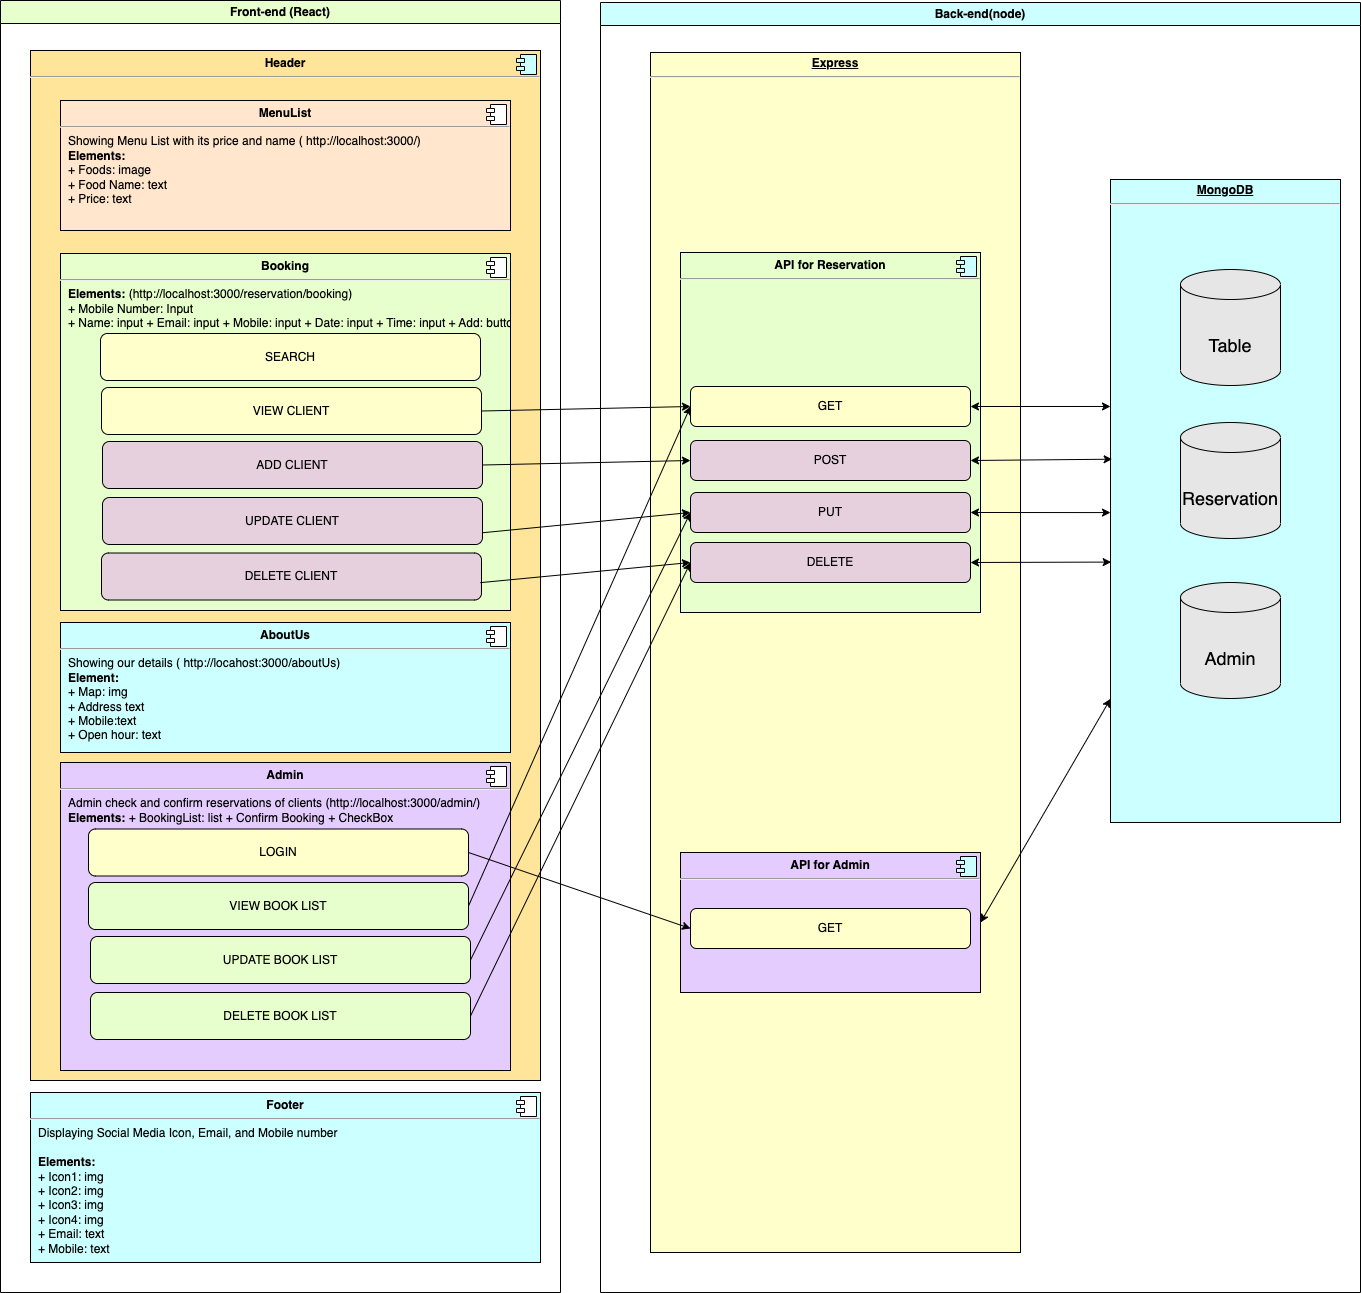

The diagram above was exported from draw.io. Its source (the exported page's mxGraphModel, read from the mxfile embedded in the PNG):
<mxGraphModel dx="5470" dy="7096" grid="1" gridSize="10" guides="1" tooltips="1" connect="1" arrows="1" fold="1" page="1" pageScale="1" pageWidth="1654" pageHeight="1169" math="0" shadow="0">
  <root>
    <mxCell id="0" />
    <mxCell id="1" parent="0" />
    <mxCell id="vhRNw_kf-RxPfxNYOcxb-28" value="Back-end(node)" style="swimlane;whiteSpace=wrap;html=1;fillColor=#CCFFFF;" parent="1" vertex="1">
      <mxGeometry x="-1000" y="102" width="760" height="1290" as="geometry" />
    </mxCell>
    <mxCell id="wY641CCNSyQwz-pG1HCn-106" value="&lt;p style=&quot;margin:0px;margin-top:4px;text-align:center;text-decoration:underline;&quot;&gt;&lt;b&gt;MongoDB&lt;/b&gt;&lt;/p&gt;&lt;hr&gt;&lt;p style=&quot;margin:0px;margin-left:8px;&quot;&gt;&lt;br&gt;&lt;/p&gt;" style="verticalAlign=top;align=left;overflow=fill;fontSize=12;fontFamily=Helvetica;html=1;fillColor=#CCFFFF;" parent="vhRNw_kf-RxPfxNYOcxb-28" vertex="1">
      <mxGeometry x="510" y="177" width="230" height="643" as="geometry" />
    </mxCell>
    <mxCell id="vhRNw_kf-RxPfxNYOcxb-37" value="&lt;p style=&quot;margin:0px;margin-top:4px;text-align:center;text-decoration:underline;&quot;&gt;&lt;b&gt;Express&lt;/b&gt;&lt;/p&gt;&lt;hr&gt;&lt;p style=&quot;margin:0px;margin-left:8px;&quot;&gt;&lt;br&gt;&lt;/p&gt;" style="verticalAlign=top;align=left;overflow=fill;fontSize=12;fontFamily=Helvetica;html=1;fillColor=#FFFFCC;" parent="vhRNw_kf-RxPfxNYOcxb-28" vertex="1">
      <mxGeometry x="50" y="50" width="370" height="1200" as="geometry" />
    </mxCell>
    <mxCell id="vhRNw_kf-RxPfxNYOcxb-40" value="&lt;p style=&quot;margin:0px;margin-top:6px;text-align:center;&quot;&gt;&lt;b&gt;API for Reservation&lt;/b&gt;&lt;/p&gt;&lt;hr&gt;&lt;p style=&quot;text-align: center; margin: 0px 0px 0px 8px;&quot;&gt;&lt;br&gt;&lt;/p&gt;" style="align=left;overflow=fill;html=1;dropTarget=0;fillColor=#E6FFCC;" parent="vhRNw_kf-RxPfxNYOcxb-28" vertex="1">
      <mxGeometry x="80" y="250" width="300" height="360" as="geometry" />
    </mxCell>
    <mxCell id="vhRNw_kf-RxPfxNYOcxb-41" value="" style="shape=component;jettyWidth=8;jettyHeight=4;fillColor=#CCFFFF;" parent="vhRNw_kf-RxPfxNYOcxb-40" vertex="1">
      <mxGeometry x="1" width="20" height="20" relative="1" as="geometry">
        <mxPoint x="-24" y="4" as="offset" />
      </mxGeometry>
    </mxCell>
    <mxCell id="vhRNw_kf-RxPfxNYOcxb-42" value="&lt;p style=&quot;margin:0px;margin-top:6px;text-align:center;&quot;&gt;&lt;b&gt;API for Admin&lt;/b&gt;&lt;/p&gt;&lt;hr&gt;&lt;p style=&quot;text-align: center; margin: 0px 0px 0px 8px;&quot;&gt;&lt;br&gt;&lt;/p&gt;" style="align=left;overflow=fill;html=1;dropTarget=0;fillColor=#E5CCFF;" parent="vhRNw_kf-RxPfxNYOcxb-28" vertex="1">
      <mxGeometry x="80" y="850" width="300" height="140" as="geometry" />
    </mxCell>
    <mxCell id="vhRNw_kf-RxPfxNYOcxb-43" value="" style="shape=component;jettyWidth=8;jettyHeight=4;fillColor=#CCFFFF;" parent="vhRNw_kf-RxPfxNYOcxb-42" vertex="1">
      <mxGeometry x="1" width="20" height="20" relative="1" as="geometry">
        <mxPoint x="-24" y="4" as="offset" />
      </mxGeometry>
    </mxCell>
    <mxCell id="vhRNw_kf-RxPfxNYOcxb-45" value="&lt;font style=&quot;font-size: 18px;&quot;&gt;Admin&lt;/font&gt;" style="shape=cylinder3;whiteSpace=wrap;html=1;boundedLbl=1;backgroundOutline=1;size=15;fontSize=36;fillColor=#E6E6E6;align=center;" parent="vhRNw_kf-RxPfxNYOcxb-28" vertex="1">
      <mxGeometry x="580" y="580" width="100" height="116" as="geometry" />
    </mxCell>
    <mxCell id="vhRNw_kf-RxPfxNYOcxb-49" value="&lt;span style=&quot;font-size: 18px;&quot;&gt;Table&lt;/span&gt;" style="shape=cylinder3;whiteSpace=wrap;html=1;boundedLbl=1;backgroundOutline=1;size=15;fontSize=36;fillColor=#E6E6E6;align=center;" parent="vhRNw_kf-RxPfxNYOcxb-28" vertex="1">
      <mxGeometry x="580" y="267" width="100" height="116" as="geometry" />
    </mxCell>
    <mxCell id="vhRNw_kf-RxPfxNYOcxb-51" value="&lt;span style=&quot;font-size: 18px;&quot;&gt;Reservation&lt;/span&gt;" style="shape=cylinder3;whiteSpace=wrap;html=1;boundedLbl=1;backgroundOutline=1;size=15;fontSize=36;fillColor=#E6E6E6;align=center;" parent="vhRNw_kf-RxPfxNYOcxb-28" vertex="1">
      <mxGeometry x="580" y="420" width="100" height="116" as="geometry" />
    </mxCell>
    <mxCell id="wY641CCNSyQwz-pG1HCn-53" value="GET" style="rounded=1;whiteSpace=wrap;html=1;fillColor=#FFFFCC;" parent="vhRNw_kf-RxPfxNYOcxb-28" vertex="1">
      <mxGeometry x="90" y="384" width="280" height="40" as="geometry" />
    </mxCell>
    <mxCell id="wY641CCNSyQwz-pG1HCn-69" value="POST" style="rounded=1;whiteSpace=wrap;html=1;fillColor=#E6D0DE;" parent="vhRNw_kf-RxPfxNYOcxb-28" vertex="1">
      <mxGeometry x="90" y="438" width="280" height="40" as="geometry" />
    </mxCell>
    <mxCell id="wY641CCNSyQwz-pG1HCn-87" value="PUT" style="rounded=1;whiteSpace=wrap;html=1;fillColor=#E6D0DE;" parent="vhRNw_kf-RxPfxNYOcxb-28" vertex="1">
      <mxGeometry x="90" y="490" width="280" height="40" as="geometry" />
    </mxCell>
    <mxCell id="wY641CCNSyQwz-pG1HCn-88" value="DELETE" style="rounded=1;whiteSpace=wrap;html=1;fillColor=#E6D0DE;" parent="vhRNw_kf-RxPfxNYOcxb-28" vertex="1">
      <mxGeometry x="90" y="540" width="280" height="40" as="geometry" />
    </mxCell>
    <mxCell id="wY641CCNSyQwz-pG1HCn-89" value="GET" style="rounded=1;whiteSpace=wrap;html=1;fillColor=#FFFFCC;" parent="vhRNw_kf-RxPfxNYOcxb-28" vertex="1">
      <mxGeometry x="90" y="906" width="280" height="40" as="geometry" />
    </mxCell>
    <mxCell id="wY641CCNSyQwz-pG1HCn-107" value="" style="endArrow=classic;startArrow=classic;html=1;rounded=0;exitX=1;exitY=0.5;exitDx=0;exitDy=0;entryX=0;entryY=0.353;entryDx=0;entryDy=0;entryPerimeter=0;" parent="vhRNw_kf-RxPfxNYOcxb-28" source="wY641CCNSyQwz-pG1HCn-53" target="wY641CCNSyQwz-pG1HCn-106" edge="1">
      <mxGeometry width="50" height="50" relative="1" as="geometry">
        <mxPoint x="500" y="750" as="sourcePoint" />
        <mxPoint x="550" y="700" as="targetPoint" />
      </mxGeometry>
    </mxCell>
    <mxCell id="wY641CCNSyQwz-pG1HCn-108" value="" style="endArrow=classic;startArrow=classic;html=1;rounded=0;entryX=0.007;entryY=0.435;entryDx=0;entryDy=0;entryPerimeter=0;exitX=1;exitY=0.5;exitDx=0;exitDy=0;" parent="vhRNw_kf-RxPfxNYOcxb-28" source="wY641CCNSyQwz-pG1HCn-69" target="wY641CCNSyQwz-pG1HCn-106" edge="1">
      <mxGeometry width="50" height="50" relative="1" as="geometry">
        <mxPoint x="380" y="414" as="sourcePoint" />
        <mxPoint x="520" y="413.9789999999998" as="targetPoint" />
      </mxGeometry>
    </mxCell>
    <mxCell id="wY641CCNSyQwz-pG1HCn-109" value="" style="endArrow=classic;startArrow=classic;html=1;rounded=0;entryX=0;entryY=0.518;entryDx=0;entryDy=0;entryPerimeter=0;exitX=1;exitY=0.5;exitDx=0;exitDy=0;" parent="vhRNw_kf-RxPfxNYOcxb-28" source="wY641CCNSyQwz-pG1HCn-87" target="wY641CCNSyQwz-pG1HCn-106" edge="1">
      <mxGeometry width="50" height="50" relative="1" as="geometry">
        <mxPoint x="380" y="468" as="sourcePoint" />
        <mxPoint x="521.6100000000001" y="466.7049999999999" as="targetPoint" />
      </mxGeometry>
    </mxCell>
    <mxCell id="wY641CCNSyQwz-pG1HCn-110" value="" style="endArrow=classic;startArrow=classic;html=1;rounded=0;entryX=0.003;entryY=0.595;entryDx=0;entryDy=0;entryPerimeter=0;exitX=1;exitY=0.5;exitDx=0;exitDy=0;" parent="vhRNw_kf-RxPfxNYOcxb-28" source="wY641CCNSyQwz-pG1HCn-88" target="wY641CCNSyQwz-pG1HCn-106" edge="1">
      <mxGeometry width="50" height="50" relative="1" as="geometry">
        <mxPoint x="380" y="520" as="sourcePoint" />
        <mxPoint x="520" y="520.0740000000001" as="targetPoint" />
      </mxGeometry>
    </mxCell>
    <mxCell id="wY641CCNSyQwz-pG1HCn-111" value="" style="endArrow=classic;startArrow=classic;html=1;rounded=0;exitX=1;exitY=0.5;exitDx=0;exitDy=0;" parent="vhRNw_kf-RxPfxNYOcxb-28" source="vhRNw_kf-RxPfxNYOcxb-42" target="wY641CCNSyQwz-pG1HCn-106" edge="1">
      <mxGeometry width="50" height="50" relative="1" as="geometry">
        <mxPoint x="500" y="750" as="sourcePoint" />
        <mxPoint x="550" y="700" as="targetPoint" />
      </mxGeometry>
    </mxCell>
    <mxCell id="wY641CCNSyQwz-pG1HCn-13" value="Front-end (React)" style="swimlane;whiteSpace=wrap;html=1;fillColor=#E6FFCC;" parent="1" vertex="1">
      <mxGeometry x="-1600" y="100" width="560" height="1292" as="geometry" />
    </mxCell>
    <mxCell id="wY641CCNSyQwz-pG1HCn-25" value="&lt;p style=&quot;margin:0px;margin-top:6px;text-align:center;&quot;&gt;&lt;b&gt;Header&lt;/b&gt;&lt;/p&gt;&lt;hr&gt;&lt;p style=&quot;margin:0px;margin-left:8px;&quot;&gt;&lt;br&gt;&lt;/p&gt;" style="align=left;overflow=fill;html=1;dropTarget=0;fillColor=#FFE599;" parent="wY641CCNSyQwz-pG1HCn-13" vertex="1">
      <mxGeometry x="30" y="50" width="510" height="1030" as="geometry" />
    </mxCell>
    <mxCell id="wY641CCNSyQwz-pG1HCn-26" value="" style="shape=component;jettyWidth=8;jettyHeight=4;fillColor=#CCFFFF;" parent="wY641CCNSyQwz-pG1HCn-25" vertex="1">
      <mxGeometry x="1" width="20" height="20" relative="1" as="geometry">
        <mxPoint x="-24" y="4" as="offset" />
      </mxGeometry>
    </mxCell>
    <mxCell id="wY641CCNSyQwz-pG1HCn-15" value="&lt;p style=&quot;margin:0px;margin-top:6px;text-align:center;&quot;&gt;&lt;b&gt;MenuList&lt;/b&gt;&lt;/p&gt;&lt;hr&gt;&lt;p style=&quot;margin:0px;margin-left:8px;&quot;&gt;Showing Menu List with its price and name ( http://localhost:3000/)&lt;/p&gt;&lt;p style=&quot;margin:0px;margin-left:8px;&quot;&gt;&lt;b&gt;Elements:&lt;/b&gt;&lt;/p&gt;&lt;p style=&quot;margin:0px;margin-left:8px;&quot;&gt;+ Foods: image&lt;br&gt;+ Food Name: text&lt;/p&gt;&lt;p style=&quot;margin:0px;margin-left:8px;&quot;&gt;+ Price: text&lt;/p&gt;&lt;p style=&quot;margin:0px;margin-left:8px;&quot;&gt;&lt;br&gt;&lt;/p&gt;" style="align=left;overflow=fill;html=1;dropTarget=0;fillColor=#FFE6CC;" parent="wY641CCNSyQwz-pG1HCn-13" vertex="1">
      <mxGeometry x="60" y="100" width="450" height="130" as="geometry" />
    </mxCell>
    <mxCell id="wY641CCNSyQwz-pG1HCn-16" value="" style="shape=component;jettyWidth=8;jettyHeight=4;" parent="wY641CCNSyQwz-pG1HCn-15" vertex="1">
      <mxGeometry x="1" width="20" height="20" relative="1" as="geometry">
        <mxPoint x="-24" y="4" as="offset" />
      </mxGeometry>
    </mxCell>
    <mxCell id="wY641CCNSyQwz-pG1HCn-17" value="&lt;p style=&quot;margin:0px;margin-top:6px;text-align:center;&quot;&gt;&lt;b&gt;Booking&lt;/b&gt;&lt;/p&gt;&lt;hr&gt;&lt;p style=&quot;margin:0px;margin-left:8px;&quot;&gt;&lt;b&gt;Elements: &lt;/b&gt;(http://localhost:3000/reservation/booking)&lt;/p&gt;&lt;p style=&quot;margin:0px;margin-left:8px;&quot;&gt;+ Mobile Number: Input&lt;/p&gt;&lt;p style=&quot;margin:0px;margin-left:8px;&quot;&gt;+ Name: input + Email: input&amp;nbsp;&lt;span style=&quot;background-color: initial;&quot;&gt;+ Mobile: input&amp;nbsp;&lt;/span&gt;&lt;span style=&quot;background-color: initial;&quot;&gt;+ Date: input&amp;nbsp;&lt;/span&gt;&lt;span style=&quot;background-color: initial;&quot;&gt;+ Time: input&amp;nbsp;&lt;/span&gt;&lt;span style=&quot;background-color: initial;&quot;&gt;+ Add: button&lt;/span&gt;&lt;/p&gt;&lt;p style=&quot;margin:0px;margin-left:8px;&quot;&gt;&lt;br&gt;&lt;/p&gt;&lt;p style=&quot;margin:0px;margin-left:8px;&quot;&gt;&lt;br&gt;&lt;/p&gt;" style="align=left;overflow=fill;html=1;dropTarget=0;fillColor=#E6FFCC;" parent="wY641CCNSyQwz-pG1HCn-13" vertex="1">
      <mxGeometry x="60" y="253" width="450" height="357" as="geometry" />
    </mxCell>
    <mxCell id="wY641CCNSyQwz-pG1HCn-18" value="" style="shape=component;jettyWidth=8;jettyHeight=4;" parent="wY641CCNSyQwz-pG1HCn-17" vertex="1">
      <mxGeometry x="1" width="20" height="20" relative="1" as="geometry">
        <mxPoint x="-24" y="4" as="offset" />
      </mxGeometry>
    </mxCell>
    <mxCell id="wY641CCNSyQwz-pG1HCn-19" value="&lt;p style=&quot;margin:0px;margin-top:6px;text-align:center;&quot;&gt;&lt;b&gt;AboutUs&lt;/b&gt;&lt;/p&gt;&lt;hr&gt;&lt;p style=&quot;margin:0px;margin-left:8px;&quot;&gt;Showing our details ( http://locahost:3000/aboutUs)&lt;/p&gt;&lt;p style=&quot;margin:0px;margin-left:8px;&quot;&gt;&lt;b&gt;Element:&lt;/b&gt;&lt;/p&gt;&lt;p style=&quot;margin:0px;margin-left:8px;&quot;&gt;+ Map: img&lt;br&gt;+ Address text&lt;/p&gt;&lt;p style=&quot;margin:0px;margin-left:8px;&quot;&gt;+ Mobile:text&lt;/p&gt;&lt;p style=&quot;margin:0px;margin-left:8px;&quot;&gt;+ Open hour: text&lt;/p&gt;" style="align=left;overflow=fill;html=1;dropTarget=0;fillColor=#CCFFFF;" parent="wY641CCNSyQwz-pG1HCn-13" vertex="1">
      <mxGeometry x="60" y="622" width="450" height="130" as="geometry" />
    </mxCell>
    <mxCell id="wY641CCNSyQwz-pG1HCn-20" value="" style="shape=component;jettyWidth=8;jettyHeight=4;" parent="wY641CCNSyQwz-pG1HCn-19" vertex="1">
      <mxGeometry x="1" width="20" height="20" relative="1" as="geometry">
        <mxPoint x="-24" y="4" as="offset" />
      </mxGeometry>
    </mxCell>
    <mxCell id="wY641CCNSyQwz-pG1HCn-21" value="&lt;p style=&quot;margin:0px;margin-top:6px;text-align:center;&quot;&gt;&lt;b&gt;Admin&lt;/b&gt;&lt;/p&gt;&lt;hr&gt;&lt;p style=&quot;margin:0px;margin-left:8px;&quot;&gt;Admin check and confirm reservations of clients (http://localhost:3000/admin/)&lt;/p&gt;&lt;p style=&quot;margin:0px;margin-left:8px;&quot;&gt;&lt;b&gt;Elements:&amp;nbsp;&lt;/b&gt;&lt;span style=&quot;background-color: initial;&quot;&gt;+ BookingList: list &lt;/span&gt;&lt;span style=&quot;background-color: initial;&quot;&gt;+ Confirm Booking&amp;nbsp;&lt;/span&gt;&lt;span style=&quot;background-color: initial;&quot;&gt;+ CheckBox&lt;/span&gt;&lt;/p&gt;&lt;p style=&quot;margin:0px;margin-left:8px;&quot;&gt;&lt;br&gt;&lt;/p&gt;" style="align=left;overflow=fill;html=1;dropTarget=0;fillColor=#E5CCFF;" parent="wY641CCNSyQwz-pG1HCn-13" vertex="1">
      <mxGeometry x="60" y="762" width="450" height="308" as="geometry" />
    </mxCell>
    <mxCell id="wY641CCNSyQwz-pG1HCn-22" value="" style="shape=component;jettyWidth=8;jettyHeight=4;" parent="wY641CCNSyQwz-pG1HCn-21" vertex="1">
      <mxGeometry x="1" width="20" height="20" relative="1" as="geometry">
        <mxPoint x="-24" y="4" as="offset" />
      </mxGeometry>
    </mxCell>
    <mxCell id="wY641CCNSyQwz-pG1HCn-23" value="&lt;p style=&quot;margin:0px;margin-top:6px;text-align:center;&quot;&gt;&lt;b&gt;Footer&lt;/b&gt;&lt;/p&gt;&lt;hr&gt;&lt;p style=&quot;margin:0px;margin-left:8px;&quot;&gt;Displaying Social Media Icon, Email, and Mobile number&lt;/p&gt;&lt;p style=&quot;margin:0px;margin-left:8px;&quot;&gt;&lt;br&gt;&lt;/p&gt;&lt;p style=&quot;margin:0px;margin-left:8px;&quot;&gt;&lt;b&gt;Elements:&lt;/b&gt;&lt;/p&gt;&lt;p style=&quot;margin:0px;margin-left:8px;&quot;&gt;+ Icon1: img&lt;br&gt;+ Icon2: img&lt;/p&gt;&lt;p style=&quot;margin:0px;margin-left:8px;&quot;&gt;+ Icon3: img&lt;/p&gt;&lt;p style=&quot;margin:0px;margin-left:8px;&quot;&gt;+ Icon4: img&lt;/p&gt;&lt;p style=&quot;margin:0px;margin-left:8px;&quot;&gt;+ Email: text&lt;/p&gt;&lt;p style=&quot;margin:0px;margin-left:8px;&quot;&gt;+ Mobile: text&lt;/p&gt;" style="align=left;overflow=fill;html=1;dropTarget=0;fillColor=#CCFFFF;" parent="wY641CCNSyQwz-pG1HCn-13" vertex="1">
      <mxGeometry x="30" y="1092" width="510" height="170" as="geometry" />
    </mxCell>
    <mxCell id="wY641CCNSyQwz-pG1HCn-24" value="" style="shape=component;jettyWidth=8;jettyHeight=4;" parent="wY641CCNSyQwz-pG1HCn-23" vertex="1">
      <mxGeometry x="1" width="20" height="20" relative="1" as="geometry">
        <mxPoint x="-24" y="4" as="offset" />
      </mxGeometry>
    </mxCell>
    <mxCell id="wY641CCNSyQwz-pG1HCn-27" value="SEARCH" style="rounded=1;whiteSpace=wrap;html=1;fillColor=#FFFFCC;" parent="wY641CCNSyQwz-pG1HCn-13" vertex="1">
      <mxGeometry x="100" y="333" width="380" height="47" as="geometry" />
    </mxCell>
    <mxCell id="wY641CCNSyQwz-pG1HCn-28" value="VIEW CLIENT" style="rounded=1;whiteSpace=wrap;html=1;fillColor=#FFFFCC;" parent="wY641CCNSyQwz-pG1HCn-13" vertex="1">
      <mxGeometry x="101" y="387" width="380" height="47" as="geometry" />
    </mxCell>
    <mxCell id="wY641CCNSyQwz-pG1HCn-29" value="LOGIN" style="rounded=1;whiteSpace=wrap;html=1;fillColor=#FFFFCC;" parent="wY641CCNSyQwz-pG1HCn-13" vertex="1">
      <mxGeometry x="88" y="828.5" width="380" height="47" as="geometry" />
    </mxCell>
    <mxCell id="wY641CCNSyQwz-pG1HCn-30" value="VIEW BOOK LIST" style="rounded=1;whiteSpace=wrap;html=1;fillColor=#E6FFCC;" parent="wY641CCNSyQwz-pG1HCn-13" vertex="1">
      <mxGeometry x="88" y="882" width="380" height="47" as="geometry" />
    </mxCell>
    <mxCell id="wY641CCNSyQwz-pG1HCn-32" value="ADD CLIENT" style="rounded=1;whiteSpace=wrap;html=1;fillColor=#E6D0DE;" parent="wY641CCNSyQwz-pG1HCn-13" vertex="1">
      <mxGeometry x="102" y="441" width="380" height="47" as="geometry" />
    </mxCell>
    <mxCell id="wY641CCNSyQwz-pG1HCn-51" value="UPDATE CLIENT" style="rounded=1;whiteSpace=wrap;html=1;fillColor=#E6D0DE;" parent="wY641CCNSyQwz-pG1HCn-13" vertex="1">
      <mxGeometry x="102" y="497" width="380" height="47" as="geometry" />
    </mxCell>
    <mxCell id="wY641CCNSyQwz-pG1HCn-52" value="DELETE CLIENT" style="rounded=1;whiteSpace=wrap;html=1;fillColor=#E6D0DE;" parent="wY641CCNSyQwz-pG1HCn-13" vertex="1">
      <mxGeometry x="101" y="552.5" width="380" height="47" as="geometry" />
    </mxCell>
    <mxCell id="wY641CCNSyQwz-pG1HCn-92" value="UPDATE BOOK LIST" style="rounded=1;whiteSpace=wrap;html=1;fillColor=#E6FFCC;" parent="wY641CCNSyQwz-pG1HCn-13" vertex="1">
      <mxGeometry x="90" y="936" width="380" height="47" as="geometry" />
    </mxCell>
    <mxCell id="wY641CCNSyQwz-pG1HCn-93" value="DELETE BOOK LIST" style="rounded=1;whiteSpace=wrap;html=1;fillColor=#E6FFCC;" parent="wY641CCNSyQwz-pG1HCn-13" vertex="1">
      <mxGeometry x="90" y="992" width="380" height="47" as="geometry" />
    </mxCell>
    <mxCell id="wY641CCNSyQwz-pG1HCn-97" value="" style="endArrow=classic;html=1;rounded=0;entryX=0;entryY=0.5;entryDx=0;entryDy=0;exitX=1;exitY=0.5;exitDx=0;exitDy=0;" parent="1" source="wY641CCNSyQwz-pG1HCn-32" target="wY641CCNSyQwz-pG1HCn-69" edge="1">
      <mxGeometry width="50" height="50" relative="1" as="geometry">
        <mxPoint x="-1070" y="872" as="sourcePoint" />
        <mxPoint x="-1020" y="822" as="targetPoint" />
      </mxGeometry>
    </mxCell>
    <mxCell id="wY641CCNSyQwz-pG1HCn-98" value="" style="endArrow=classic;html=1;rounded=0;exitX=1;exitY=0.75;exitDx=0;exitDy=0;entryX=0;entryY=0.5;entryDx=0;entryDy=0;" parent="1" source="wY641CCNSyQwz-pG1HCn-51" target="wY641CCNSyQwz-pG1HCn-87" edge="1">
      <mxGeometry width="50" height="50" relative="1" as="geometry">
        <mxPoint x="-1070" y="872" as="sourcePoint" />
        <mxPoint x="-1020" y="822" as="targetPoint" />
      </mxGeometry>
    </mxCell>
    <mxCell id="wY641CCNSyQwz-pG1HCn-99" value="" style="endArrow=classic;html=1;rounded=0;exitX=0.933;exitY=0.922;exitDx=0;exitDy=0;exitPerimeter=0;entryX=0;entryY=0.5;entryDx=0;entryDy=0;" parent="1" source="wY641CCNSyQwz-pG1HCn-17" target="wY641CCNSyQwz-pG1HCn-88" edge="1">
      <mxGeometry width="50" height="50" relative="1" as="geometry">
        <mxPoint x="-1070" y="872" as="sourcePoint" />
        <mxPoint x="-1020" y="822" as="targetPoint" />
      </mxGeometry>
    </mxCell>
    <mxCell id="wY641CCNSyQwz-pG1HCn-100" value="" style="endArrow=classic;html=1;rounded=0;exitX=1;exitY=0.5;exitDx=0;exitDy=0;entryX=0;entryY=0.5;entryDx=0;entryDy=0;" parent="1" source="wY641CCNSyQwz-pG1HCn-28" target="wY641CCNSyQwz-pG1HCn-53" edge="1">
      <mxGeometry width="50" height="50" relative="1" as="geometry">
        <mxPoint x="-1070" y="852" as="sourcePoint" />
        <mxPoint x="-1020" y="802" as="targetPoint" />
      </mxGeometry>
    </mxCell>
    <mxCell id="wY641CCNSyQwz-pG1HCn-101" value="" style="endArrow=classic;html=1;rounded=0;exitX=1;exitY=0.5;exitDx=0;exitDy=0;entryX=0;entryY=0.5;entryDx=0;entryDy=0;" parent="1" source="wY641CCNSyQwz-pG1HCn-29" target="wY641CCNSyQwz-pG1HCn-89" edge="1">
      <mxGeometry width="50" height="50" relative="1" as="geometry">
        <mxPoint x="-1070" y="852" as="sourcePoint" />
        <mxPoint x="-1020" y="802" as="targetPoint" />
      </mxGeometry>
    </mxCell>
    <mxCell id="wY641CCNSyQwz-pG1HCn-102" value="" style="endArrow=classic;html=1;rounded=0;exitX=1;exitY=0.5;exitDx=0;exitDy=0;entryX=0;entryY=0.5;entryDx=0;entryDy=0;" parent="1" source="wY641CCNSyQwz-pG1HCn-30" target="wY641CCNSyQwz-pG1HCn-53" edge="1">
      <mxGeometry width="50" height="50" relative="1" as="geometry">
        <mxPoint x="-1070" y="852" as="sourcePoint" />
        <mxPoint x="-1020" y="802" as="targetPoint" />
      </mxGeometry>
    </mxCell>
    <mxCell id="wY641CCNSyQwz-pG1HCn-103" value="" style="endArrow=classic;html=1;rounded=0;exitX=1;exitY=0.5;exitDx=0;exitDy=0;entryX=0;entryY=0.5;entryDx=0;entryDy=0;" parent="1" source="wY641CCNSyQwz-pG1HCn-92" target="wY641CCNSyQwz-pG1HCn-87" edge="1">
      <mxGeometry width="50" height="50" relative="1" as="geometry">
        <mxPoint x="-1070" y="852" as="sourcePoint" />
        <mxPoint x="-1020" y="802" as="targetPoint" />
      </mxGeometry>
    </mxCell>
    <mxCell id="wY641CCNSyQwz-pG1HCn-104" value="" style="endArrow=classic;html=1;rounded=0;exitX=1;exitY=0.5;exitDx=0;exitDy=0;entryX=0;entryY=0.5;entryDx=0;entryDy=0;" parent="1" source="wY641CCNSyQwz-pG1HCn-93" target="wY641CCNSyQwz-pG1HCn-88" edge="1">
      <mxGeometry width="50" height="50" relative="1" as="geometry">
        <mxPoint x="-1070" y="852" as="sourcePoint" />
        <mxPoint x="-1020" y="802" as="targetPoint" />
      </mxGeometry>
    </mxCell>
  </root>
</mxGraphModel>